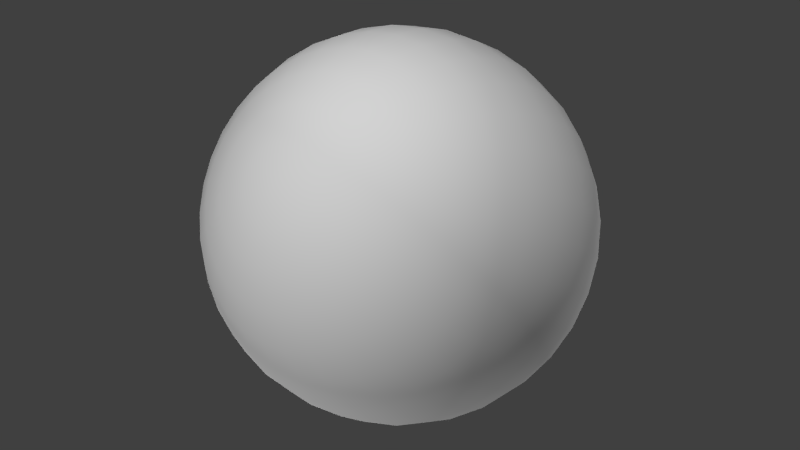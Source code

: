 # Source: ball.blend  (saved by Blender 2.75.0; exported with 4.5.12 LTS)
import bpy
from mathutils import Matrix  # noqa: F401  (used for matrix-valued properties, if any)

bpy.ops.wm.read_factory_settings(use_empty=True)
scene = bpy.context.scene
scene.name = 'Scene'

# ---- collections
col_collection_1 = bpy.data.collections.new('Collection 1'); scene.collection.children.link(col_collection_1)

# ---- materials (node trees are filled in below, after node groups)
mat_ball_texture = bpy.data.materials.new('ball_texture')
mat_ball_texture.alpha_threshold = 0.0
mat_ball_texture.use_transparent_shadow = False
mat_ball_texture.roughness = 0.5
mat_ball_texture.line_color = (0.0, 0.0, 0.0, 1.0)

# ---- material node trees

# ---- world
world_world = bpy.data.worlds.new('World'); scene.world = world_world
world_world.color = (0.05088, 0.05088, 0.05088)
world_world.use_sun_shadow = False
world_world.sun_shadow_jitter_overblur = 0.0
world_world.cycles.sampling_method = 'MANUAL'
world_world.cycles.sample_map_resolution = 256

# ---- lights
light_lamp_003 = bpy.data.lights.new('Lamp.003', 'POINT')
light_lamp_003.transmission_factor = 0.0
light_lamp_003.cutoff_distance = 30.0
light_lamp_003.energy = 100.0
light_lamp_003.shadow_buffer_clip_start = 1.001
light_lamp_003.shadow_soft_size = 0.1
light_lamp_003.shadow_maximum_resolution = 0.006
light_lamp_003.use_absolute_resolution = True
light_lamp_003.cycles.use_multiple_importance_sampling = False
light_lamp_002 = bpy.data.lights.new('Lamp.002', 'POINT')
light_lamp_002.transmission_factor = 0.0
light_lamp_002.cutoff_distance = 30.0
light_lamp_002.energy = 100.0
light_lamp_002.shadow_buffer_clip_start = 1.001
light_lamp_002.shadow_soft_size = 0.1
light_lamp_002.shadow_maximum_resolution = 0.006
light_lamp_002.use_absolute_resolution = True
light_lamp_002.cycles.use_multiple_importance_sampling = False
light_lamp_001 = bpy.data.lights.new('Lamp.001', 'POINT')
light_lamp_001.transmission_factor = 0.0
light_lamp_001.cutoff_distance = 30.0
light_lamp_001.energy = 100.0
light_lamp_001.shadow_buffer_clip_start = 1.001
light_lamp_001.shadow_soft_size = 0.1
light_lamp_001.shadow_maximum_resolution = 0.006
light_lamp_001.use_absolute_resolution = True
light_lamp_001.cycles.use_multiple_importance_sampling = False
light_lamp = bpy.data.lights.new('Lamp', 'POINT')
light_lamp.transmission_factor = 0.0
light_lamp.cutoff_distance = 30.0
light_lamp.energy = 100.0
light_lamp.shadow_buffer_clip_start = 1.001
light_lamp.shadow_soft_size = 0.1
light_lamp.shadow_maximum_resolution = 0.006
light_lamp.use_absolute_resolution = True
light_lamp.cycles.use_multiple_importance_sampling = False

# ---- meshes
me_sphere = bpy.data.meshes.new('Sphere')
me_sphere.from_pydata([(-0.07804, 0.3323, -0.2086), (-0.1531, 0.313, -0.1965), (-0.2222, 0.2817, -0.1768), (-0.2828, 0.2395, -0.1504), (-0.3326, 0.1882, -0.1182), (-0.3696, 0.1296, -0.08139), (-0.3923, 0.06609, -0.04149), (-0.4, 2.558e-08, -1.606e-08), (-0.3923, -0.06609, 0.04149), (-0.3696, -0.1296, 0.08139), (-0.3326, -0.1882, 0.1182), (-0.2828, -0.2395, 0.1504), (-0.2222, -0.2817, 0.1768), (-0.1531, -0.313, 0.1965), (-0.07804, -0.3323, 0.2086), (-0.07654, 0.3242, -0.2215), (-0.1501, 0.2971, -0.2218), (-0.218, 0.2586, -0.2136), (-0.2774, 0.2102, -0.1971), (-0.3262, 0.1537, -0.1731), (-0.3625, 0.0913, -0.1425), (-0.3848, 0.02539, -0.1063), (-0.3923, -0.04149, -0.06609), (-0.3848, -0.1068, -0.02333), (-0.3625, -0.168, 0.02034), (-0.3262, -0.2227, 0.06321), (-0.2774, -0.2689, 0.1037), (-0.218, -0.3047, 0.1401), (-0.1501, -0.3289, 0.1712), (-0.07654, -0.3404, 0.1957), (-0.0721, 0.3164, -0.2339), (-0.1414, 0.2818, -0.2461), (-0.2053, 0.2365, -0.2489), (-0.2613, 0.182, -0.2421), (-0.3073, 0.1205, -0.226), (-0.3414, 0.05444, -0.2012), (-0.3625, -0.01374, -0.1686), (-0.3696, -0.08139, -0.1296), (-0.3625, -0.1459, -0.08565), (-0.3414, -0.2048, -0.03838), (-0.3073, -0.2559, 0.01037), (-0.2613, -0.2971, 0.05873), (-0.2053, -0.3269, 0.1048), (-0.1414, -0.3441, 0.1469), (-0.0721, -0.3481, 0.1833), (-0.06488, 0.3092, -0.2453), (-0.1273, 0.2678, -0.2685), (-0.1848, 0.216, -0.2814), (-0.2352, 0.156, -0.2835), (-0.2765, 0.08996, -0.2747), (-0.3073, 0.02047, -0.2553), (-0.3262, -0.04981, -0.2261), (-0.3326, -0.1182, -0.1882), (-0.3262, -0.182, -0.1431), (-0.3073, -0.2388, -0.09249), (-0.2765, -0.2865, -0.03832), (-0.2352, -0.3231, 0.01731), (-0.1848, -0.3473, 0.07229), (-0.1273, -0.3582, 0.1245), (-0.06488, -0.3553, 0.1719), (-0.05518, 0.3029, -0.2553), (-0.1082, 0.2554, -0.2882), (-0.1571, 0.1981, -0.3099), (-0.2, 0.1332, -0.3198), (-0.2352, 0.06316, -0.3173), (-0.2613, -0.009309, -0.3027), (-0.2774, -0.08142, -0.2764), (-0.2828, -0.1504, -0.2395), (-0.2774, -0.2136, -0.1934), (-0.2613, -0.2686, -0.1399), (-0.2352, -0.3133, -0.08101), (-0.2, -0.3459, -0.01899), (-0.1571, -0.3652, 0.04377), (-0.1082, -0.3705, 0.1048), (-0.05518, -0.3616, 0.1619), (-0.04335, 0.2978, -0.2636), (-0.08504, 0.2453, -0.3043), (-0.1235, 0.1834, -0.3333), (-0.1571, 0.1145, -0.3496), (-0.1848, 0.04116, -0.3524), (-0.2053, -0.03375, -0.3416), (-0.218, -0.1074, -0.3178), (-0.2222, -0.1768, -0.2817), (-0.218, -0.2395, -0.2348), (-0.2053, -0.293, -0.1788), (-0.1848, -0.3353, -0.116), (-0.1571, -0.3646, -0.04878), (-0.1235, -0.3799, 0.02036), (-0.08504, -0.3807, 0.08871), (-0.04335, -0.3668, 0.1537), (-0.02986, 0.2939, -0.2697), (-0.05858, 0.2378, -0.3163), (-0.08504, 0.1725, -0.3507), (-0.1082, 0.1006, -0.3717), (-0.1273, 0.02482, -0.3784), (-0.1414, -0.05191, -0.3705), (-0.1501, -0.1266, -0.3485), (-0.1531, -0.1965, -0.313), (-0.1501, -0.2588, -0.2655), (-0.1414, -0.3112, -0.2078), (-0.1273, -0.3516, -0.1421), (-0.1082, -0.3785, -0.07091), (-0.08504, -0.3908, 0.002967), (-0.05858, -0.3882, 0.07673), (-0.02986, -0.3706, 0.1475), (-0.01522, 0.2916, -0.2734), (-0.02986, 0.2331, -0.3237), (-0.04335, 0.1658, -0.3614), (-0.05518, 0.09204, -0.3853), (-0.06488, 0.01476, -0.3944), (-0.0721, -0.06309, -0.3884), (-0.07654, -0.1385, -0.3674), (-0.07804, -0.2086, -0.3323), (-0.07654, -0.2707, -0.2844), (-0.0721, -0.3224, -0.2256), (-0.06488, -0.3617, -0.1581), (-0.05518, -0.3871, -0.08454), (-0.04335, -0.3976, -0.007743), (-0.02986, -0.3928, 0.06935), (-0.01522, -0.373, 0.1438), (1.378e-07, 0.2908, -0.2747), (1.452e-07, 0.2316, -0.3261), (1.452e-07, 0.1635, -0.3651), (1.601e-07, 0.08915, -0.3899), (1.661e-07, 0.01136, -0.3998), (1.482e-07, -0.06686, -0.3944), (1.899e-07, -0.1425, -0.3737), (1.363e-07, -0.2127, -0.3388), (1.899e-07, -0.2747, -0.2908), (1.363e-07, -0.3261, -0.2316), (1.661e-07, -0.3651, -0.1635), (1.601e-07, -0.3899, -0.08915), (1.572e-07, -0.3998, -0.01136), (1.423e-07, -0.3944, 0.06686), (1.259e-07, -0.3737, 0.1425), (0.01522, 0.2916, -0.2734), (0.02986, 0.2331, -0.3237), (0.04335, 0.1658, -0.3614), (0.05518, 0.09204, -0.3853), (0.06488, 0.01476, -0.3944), (0.0721, -0.06309, -0.3884), (0.07654, -0.1385, -0.3674), (0.07804, -0.2086, -0.3323), (0.07654, -0.2707, -0.2844), (0.0721, -0.3224, -0.2256), (0.06488, -0.3617, -0.1581), (0.05518, -0.3871, -0.08454), (0.04335, -0.3976, -0.007743), (0.02986, -0.3928, 0.06935), (0.01522, -0.373, 0.1438), (0.02986, 0.2939, -0.2697), (0.05858, 0.2378, -0.3163), (0.08504, 0.1725, -0.3507), (0.1082, 0.1006, -0.3717), (0.1273, 0.02482, -0.3784), (0.1414, -0.05191, -0.3705), (0.1501, -0.1266, -0.3485), (0.1531, -0.1965, -0.313), (0.1501, -0.2588, -0.2655), (0.1414, -0.3112, -0.2078), (0.1273, -0.3516, -0.1421), (0.1082, -0.3785, -0.07091), (0.08504, -0.3908, 0.002967), (0.05858, -0.3882, 0.07673), (0.02986, -0.3706, 0.1475), (0.04335, 0.2978, -0.2636), (0.08504, 0.2453, -0.3043), (0.1235, 0.1834, -0.3333), (0.1571, 0.1145, -0.3496), (0.1848, 0.04116, -0.3524), (0.2053, -0.03375, -0.3416), (0.218, -0.1074, -0.3178), (0.2222, -0.1768, -0.2817), (0.218, -0.2395, -0.2348), (0.2053, -0.293, -0.1788), (0.1848, -0.3353, -0.116), (0.1571, -0.3646, -0.04878), (0.1235, -0.3799, 0.02036), (0.08504, -0.3807, 0.08871), (0.04335, -0.3668, 0.1537), (0.05518, 0.3029, -0.2553), (0.1082, 0.2554, -0.2882), (0.1571, 0.1981, -0.3099), (0.2, 0.1332, -0.3198), (0.2352, 0.06316, -0.3173), (0.2613, -0.009309, -0.3027), (0.2774, -0.08142, -0.2764), (0.2828, -0.1504, -0.2395), (0.2774, -0.2136, -0.1934), (0.2613, -0.2686, -0.1399), (0.2352, -0.3133, -0.08101), (0.2, -0.3459, -0.01899), (0.1571, -0.3652, 0.04377), (0.1082, -0.3705, 0.1048), (0.05518, -0.3616, 0.1619), (0.06488, 0.3092, -0.2453), (0.1273, 0.2678, -0.2685), (0.1848, 0.216, -0.2814), (0.2352, 0.156, -0.2835), (0.2765, 0.08996, -0.2747), (0.3073, 0.02047, -0.2553), (0.3262, -0.04981, -0.2261), (0.3326, -0.1182, -0.1882), (0.3262, -0.182, -0.1431), (0.3073, -0.2388, -0.09249), (0.2765, -0.2865, -0.03832), (0.2352, -0.3231, 0.01731), (0.1848, -0.3473, 0.07229), (0.1273, -0.3582, 0.1245), (0.06488, -0.3553, 0.1719), (0.0721, 0.3164, -0.2339), (0.1414, 0.2818, -0.2461), (0.2053, 0.2365, -0.2489), (0.2613, 0.182, -0.2421), (0.3073, 0.1205, -0.226), (0.3414, 0.05444, -0.2012), (0.3625, -0.01374, -0.1686), (0.3696, -0.08139, -0.1296), (0.3625, -0.1459, -0.08565), (0.3414, -0.2048, -0.03838), (0.3073, -0.2559, 0.01037), (0.2613, -0.2971, 0.05873), (0.2053, -0.3269, 0.1048), (0.1414, -0.3441, 0.1469), (0.0721, -0.3481, 0.1833), (0.07654, 0.3242, -0.2215), (0.1501, 0.2971, -0.2218), (0.218, 0.2586, -0.2136), (0.2774, 0.2102, -0.1971), (0.3262, 0.1537, -0.1731), (0.3625, 0.0913, -0.1425), (0.3848, 0.02539, -0.1063), (0.3923, -0.04149, -0.06609), (0.3848, -0.1068, -0.02333), (0.3625, -0.168, 0.02034), (0.3262, -0.2227, 0.06321), (0.2774, -0.2689, 0.1037), (0.218, -0.3047, 0.1401), (0.1501, -0.3289, 0.1712), (0.07654, -0.3404, 0.1957), (0.07804, 0.3323, -0.2086), (0.1531, 0.313, -0.1965), (0.2222, 0.2817, -0.1768), (0.2828, 0.2395, -0.1504), (0.3326, 0.1882, -0.1182), (0.3696, 0.1296, -0.08139), (0.3923, 0.06609, -0.04149), (0.4, 6.257e-08, 9.981e-09), (0.3923, -0.06609, 0.04149), (0.3696, -0.1296, 0.08139), (0.3326, -0.1882, 0.1182), (0.2828, -0.2395, 0.1504), (0.2222, -0.2817, 0.1768), (0.1531, -0.313, 0.1965), (0.07804, -0.3323, 0.2086), (1.303e-07, -0.3388, 0.2127), (0.07654, 0.3404, -0.1957), (0.1501, 0.3289, -0.1712), (0.218, 0.3047, -0.1401), (0.2774, 0.2689, -0.1037), (0.3262, 0.2227, -0.06321), (0.3625, 0.168, -0.02034), (0.3848, 0.1068, 0.02333), (0.3923, 0.04149, 0.06609), (0.3848, -0.02539, 0.1063), (0.3625, -0.0913, 0.1425), (0.3262, -0.1537, 0.1731), (0.2774, -0.2102, 0.1971), (0.218, -0.2586, 0.2136), (0.1501, -0.2971, 0.2218), (0.07654, -0.3242, 0.2215), (0.0721, 0.3481, -0.1833), (0.1414, 0.3441, -0.1469), (0.2053, 0.3269, -0.1048), (0.2613, 0.2971, -0.05873), (0.3073, 0.2559, -0.01037), (0.3414, 0.2048, 0.03838), (0.3625, 0.1459, 0.08565), (0.3696, 0.08139, 0.1296), (0.3625, 0.01374, 0.1686), (0.3414, -0.05444, 0.2012), (0.3073, -0.1205, 0.226), (0.2613, -0.182, 0.2421), (0.2053, -0.2365, 0.2489), (0.1414, -0.2818, 0.2461), (0.0721, -0.3164, 0.2339), (0.06488, 0.3553, -0.1719), (0.1273, 0.3582, -0.1245), (0.1848, 0.3473, -0.07229), (0.2352, 0.3231, -0.01731), (0.2765, 0.2865, 0.03832), (0.3073, 0.2388, 0.09249), (0.3262, 0.182, 0.1431), (0.3326, 0.1182, 0.1882), (0.3262, 0.04981, 0.2261), (0.3073, -0.02047, 0.2553), (0.2765, -0.08996, 0.2747), (0.2352, -0.156, 0.2835), (0.1848, -0.216, 0.2814), (0.1273, -0.2678, 0.2685), (0.06488, -0.3092, 0.2453), (0.05518, 0.3616, -0.1619), (0.1082, 0.3705, -0.1048), (0.1571, 0.3652, -0.04377), (0.2, 0.3459, 0.01899), (0.2352, 0.3133, 0.08101), (0.2613, 0.2686, 0.1399), (0.2774, 0.2136, 0.1934), (0.2828, 0.1504, 0.2395), (0.2774, 0.08142, 0.2764), (0.2613, 0.009309, 0.3027), (0.2352, -0.06316, 0.3173), (0.2, -0.1332, 0.3198), (0.1571, -0.1981, 0.3099), (0.1082, -0.2554, 0.2882), (0.05518, -0.3029, 0.2553), (0.04335, 0.3668, -0.1537), (0.08504, 0.3807, -0.08871), (0.1235, 0.3799, -0.02036), (0.1571, 0.3646, 0.04878), (0.1848, 0.3353, 0.116), (0.2053, 0.293, 0.1788), (0.218, 0.2395, 0.2348), (0.2222, 0.1768, 0.2817), (0.218, 0.1074, 0.3178), (0.2053, 0.03375, 0.3416), (0.1848, -0.04116, 0.3524), (0.1571, -0.1145, 0.3496), (0.1235, -0.1834, 0.3333), (0.08504, -0.2453, 0.3043), (0.04335, -0.2978, 0.2636), (0.02986, 0.3706, -0.1475), (0.05858, 0.3882, -0.07673), (0.08504, 0.3908, -0.002967), (0.1082, 0.3785, 0.07091), (0.1273, 0.3516, 0.1421), (0.1414, 0.3112, 0.2078), (0.1501, 0.2588, 0.2655), (0.1531, 0.1965, 0.313), (0.1501, 0.1266, 0.3485), (0.1414, 0.05191, 0.3705), (0.1273, -0.02482, 0.3784), (0.1082, -0.1006, 0.3717), (0.08504, -0.1725, 0.3507), (0.05858, -0.2378, 0.3163), (0.02986, -0.2939, 0.2697), (0.01522, 0.373, -0.1438), (0.02986, 0.3928, -0.06935), (0.04335, 0.3976, 0.007743), (0.05518, 0.3871, 0.08454), (0.06488, 0.3617, 0.1581), (0.0721, 0.3224, 0.2256), (0.07654, 0.2707, 0.2844), (0.07804, 0.2086, 0.3323), (0.07654, 0.1385, 0.3674), (0.0721, 0.06309, 0.3884), (0.06488, -0.01476, 0.3944), (0.05518, -0.09204, 0.3853), (0.04335, -0.1658, 0.3614), (0.02986, -0.2331, 0.3237), (0.01522, -0.2916, 0.2734), (1.11e-07, 0.3737, -0.1425), (1.005e-07, 0.3944, -0.06686), (9.159e-08, 0.3998, 0.01136), (8.861e-08, 0.3899, 0.08915), (8.861e-08, 0.3651, 0.1635), (5.881e-08, 0.3261, 0.2316), (4.093e-08, 0.2747, 0.2908), (6.477e-08, 0.2127, 0.3388), (4.093e-08, 0.1425, 0.3737), (7.073e-08, 0.06686, 0.3944), (8.861e-08, -0.01136, 0.3998), (8.861e-08, -0.08915, 0.3899), (8.563e-08, -0.1635, 0.3651), (1.244e-07, -0.2316, 0.3261), (1.259e-07, -0.2908, 0.2747), (-0.01522, 0.373, -0.1438), (-0.02986, 0.3928, -0.06935), (-0.04335, 0.3976, 0.007743), (-0.05518, 0.3871, 0.08454), (-0.06488, 0.3617, 0.1581), (-0.0721, 0.3224, 0.2256), (-0.07654, 0.2707, 0.2844), (-0.07804, 0.2086, 0.3323), (-0.07654, 0.1385, 0.3674), (-0.0721, 0.06309, 0.3884), (-0.06488, -0.01476, 0.3944), (-0.05518, -0.09204, 0.3853), (-0.04335, -0.1658, 0.3614), (-0.02986, -0.2331, 0.3237), (-0.01522, -0.2916, 0.2734), (-0.02986, 0.3706, -0.1475), (-0.05858, 0.3882, -0.07673), (-0.08504, 0.3908, -0.002967), (-0.1082, 0.3785, 0.07091), (-0.1273, 0.3516, 0.1421), (-0.1414, 0.3112, 0.2078), (-0.1501, 0.2588, 0.2655), (-0.1531, 0.1965, 0.313), (-0.1501, 0.1266, 0.3485), (-0.1414, 0.05191, 0.3705), (-0.1273, -0.02482, 0.3784), (-0.1082, -0.1006, 0.3717), (-0.08504, -0.1725, 0.3507), (-0.05858, -0.2378, 0.3163), (-0.02986, -0.2939, 0.2697), (-0.04335, 0.3668, -0.1537), (-0.08504, 0.3807, -0.08871), (-0.1235, 0.3799, -0.02036), (-0.1571, 0.3646, 0.04878), (-0.1848, 0.3353, 0.116), (-0.2053, 0.293, 0.1788), (-0.218, 0.2395, 0.2348), (-0.2222, 0.1768, 0.2817), (-0.218, 0.1074, 0.3178), (-0.2053, 0.03375, 0.3416), (-0.1848, -0.04116, 0.3524), (-0.1571, -0.1145, 0.3496), (-0.1235, -0.1834, 0.3333), (-0.08504, -0.2453, 0.3043), (-0.04335, -0.2978, 0.2636), (3.817e-08, 0.3388, -0.2127), (-0.05518, 0.3616, -0.1619), (-0.1082, 0.3705, -0.1048), (-0.1571, 0.3652, -0.04377), (-0.2, 0.3459, 0.01899), (-0.2352, 0.3133, 0.08101), (-0.2613, 0.2686, 0.1399), (-0.2774, 0.2136, 0.1934), (-0.2828, 0.1504, 0.2395), (-0.2774, 0.08142, 0.2764), (-0.2613, 0.009309, 0.3027), (-0.2352, -0.06316, 0.3173), (-0.2, -0.1332, 0.3198), (-0.1571, -0.1981, 0.3099), (-0.1082, -0.2554, 0.2882), (-0.05518, -0.3029, 0.2553), (-0.06488, 0.3553, -0.1719), (-0.1273, 0.3582, -0.1245), (-0.1848, 0.3473, -0.07229), (-0.2352, 0.3231, -0.01731), (-0.2765, 0.2865, 0.03832), (-0.3073, 0.2388, 0.09249), (-0.3262, 0.182, 0.1431), (-0.3326, 0.1182, 0.1882), (-0.3262, 0.04981, 0.2261), (-0.3073, -0.02047, 0.2553), (-0.2765, -0.08996, 0.2747), (-0.2352, -0.156, 0.2835), (-0.1848, -0.216, 0.2814), (-0.1273, -0.2678, 0.2685), (-0.06488, -0.3092, 0.2453), (-0.0721, 0.3481, -0.1833), (-0.1414, 0.3441, -0.1469), (-0.2053, 0.3269, -0.1048), (-0.2613, 0.2971, -0.05873), (-0.3073, 0.2559, -0.01037), (-0.3414, 0.2048, 0.03838), (-0.3625, 0.1459, 0.08565), (-0.3696, 0.08139, 0.1296), (-0.3625, 0.01374, 0.1686), (-0.3414, -0.05444, 0.2012), (-0.3073, -0.1205, 0.226), (-0.2613, -0.182, 0.2421), (-0.2053, -0.2365, 0.2489), (-0.1414, -0.2818, 0.2461), (-0.0721, -0.3164, 0.2339), (-0.07654, 0.3404, -0.1957), (-0.1501, 0.3289, -0.1712), (-0.218, 0.3047, -0.1401), (-0.2774, 0.2689, -0.1037), (-0.3262, 0.2227, -0.06321), (-0.3625, 0.168, -0.02034), (-0.3848, 0.1068, 0.02333), (-0.3923, 0.04149, 0.06609), (-0.3848, -0.02539, 0.1063), (-0.3625, -0.0913, 0.1425), (-0.3262, -0.1537, 0.1731), (-0.2774, -0.2102, 0.1971), (-0.218, -0.2586, 0.2136), (-0.1501, -0.2971, 0.2218), (-0.07654, -0.3242, 0.2215)], [], [(9, 8, 23, 24), (3, 2, 17, 18), (10, 9, 24, 25), (4, 3, 18, 19), (11, 10, 25, 26), (5, 4, 19, 20), (12, 11, 26, 27), (6, 5, 20, 21), (13, 12, 27, 28), (7, 6, 21, 22), (1, 0, 15, 16), (14, 13, 28, 29), (8, 7, 22, 23), (2, 1, 16, 17), (26, 25, 40, 41), (20, 19, 34, 35), (27, 26, 41, 42), (21, 20, 35, 36), (28, 27, 42, 43), (22, 21, 36, 37), (16, 15, 30, 31), (29, 28, 43, 44), (23, 22, 37, 38), (17, 16, 31, 32), (24, 23, 38, 39), (18, 17, 32, 33), (25, 24, 39, 40), (19, 18, 33, 34), (39, 38, 53, 54), (33, 32, 47, 48), (40, 39, 54, 55), (34, 33, 48, 49), (41, 40, 55, 56), (35, 34, 49, 50), (42, 41, 56, 57), (36, 35, 50, 51), (43, 42, 57, 58), (37, 36, 51, 52), (31, 30, 45, 46), (44, 43, 58, 59), (38, 37, 52, 53), (32, 31, 46, 47), (58, 57, 72, 73), (52, 51, 66, 67), (46, 45, 60, 61), (59, 58, 73, 74), (53, 52, 67, 68), (47, 46, 61, 62), (54, 53, 68, 69), (48, 47, 62, 63), (55, 54, 69, 70), (49, 48, 63, 64), (56, 55, 70, 71), (50, 49, 64, 65), (57, 56, 71, 72), (51, 50, 65, 66), (71, 70, 85, 86), (65, 64, 79, 80), (72, 71, 86, 87), (66, 65, 80, 81), (73, 72, 87, 88), (67, 66, 81, 82), (61, 60, 75, 76), (74, 73, 88, 89), (68, 67, 82, 83), (62, 61, 76, 77), (69, 68, 83, 84), (63, 62, 77, 78), (70, 69, 84, 85), (64, 63, 78, 79), (84, 83, 98, 99), (78, 77, 92, 93), (85, 84, 99, 100), (79, 78, 93, 94), (86, 85, 100, 101), (80, 79, 94, 95), (87, 86, 101, 102), (81, 80, 95, 96), (88, 87, 102, 103), (82, 81, 96, 97), (76, 75, 90, 91), (89, 88, 103, 104), (83, 82, 97, 98), (77, 76, 91, 92), (103, 102, 117, 118), (97, 96, 111, 112), (91, 90, 105, 106), (104, 103, 118, 119), (98, 97, 112, 113), (92, 91, 106, 107), (99, 98, 113, 114), (93, 92, 107, 108), (100, 99, 114, 115), (94, 93, 108, 109), (101, 100, 115, 116), (95, 94, 109, 110), (102, 101, 116, 117), (96, 95, 110, 111), (109, 108, 123, 124), (116, 115, 130, 131), (110, 109, 124, 125), (117, 116, 131, 132), (111, 110, 125, 126), (118, 117, 132, 133), (112, 111, 126, 127), (106, 105, 120, 121), (119, 118, 133, 134), (113, 112, 127, 128), (107, 106, 121, 122), (114, 113, 128, 129), (108, 107, 122, 123), (115, 114, 129, 130), (128, 127, 142, 143), (122, 121, 136, 137), (129, 128, 143, 144), (123, 122, 137, 138), (130, 129, 144, 145), (124, 123, 138, 139), (131, 130, 145, 146), (125, 124, 139, 140), (132, 131, 146, 147), (126, 125, 140, 141), (133, 132, 147, 148), (127, 126, 141, 142), (121, 120, 135, 136), (134, 133, 148, 149), (147, 146, 161, 162), (141, 140, 155, 156), (148, 147, 162, 163), (142, 141, 156, 157), (136, 135, 150, 151), (149, 148, 163, 164), (143, 142, 157, 158), (137, 136, 151, 152), (144, 143, 158, 159), (138, 137, 152, 153), (145, 144, 159, 160), (139, 138, 153, 154), (146, 145, 160, 161), (140, 139, 154, 155), (160, 159, 174, 175), (154, 153, 168, 169), (161, 160, 175, 176), (155, 154, 169, 170), (162, 161, 176, 177), (156, 155, 170, 171), (163, 162, 177, 178), (157, 156, 171, 172), (151, 150, 165, 166), (164, 163, 178, 179), (158, 157, 172, 173), (152, 151, 166, 167), (159, 158, 173, 174), (153, 152, 167, 168), (179, 178, 193, 194), (173, 172, 187, 188), (167, 166, 181, 182), (174, 173, 188, 189), (168, 167, 182, 183), (175, 174, 189, 190), (169, 168, 183, 184), (176, 175, 190, 191), (170, 169, 184, 185), (177, 176, 191, 192), (171, 170, 185, 186), (178, 177, 192, 193), (172, 171, 186, 187), (166, 165, 180, 181), (192, 191, 206, 207), (186, 185, 200, 201), (193, 192, 207, 208), (187, 186, 201, 202), (181, 180, 195, 196), (194, 193, 208, 209), (188, 187, 202, 203), (182, 181, 196, 197), (189, 188, 203, 204), (183, 182, 197, 198), (190, 189, 204, 205), (184, 183, 198, 199), (191, 190, 205, 206), (185, 184, 199, 200), (205, 204, 219, 220), (199, 198, 213, 214), (206, 205, 220, 221), (200, 199, 214, 215), (207, 206, 221, 222), (201, 200, 215, 216), (208, 207, 222, 223), (202, 201, 216, 217), (196, 195, 210, 211), (209, 208, 223, 224), (203, 202, 217, 218), (197, 196, 211, 212), (204, 203, 218, 219), (198, 197, 212, 213), (224, 223, 238, 239), (218, 217, 232, 233), (212, 211, 226, 227), (219, 218, 233, 234), (213, 212, 227, 228), (220, 219, 234, 235), (214, 213, 228, 229), (221, 220, 235, 236), (215, 214, 229, 230), (222, 221, 236, 237), (216, 215, 230, 231), (223, 222, 237, 238), (217, 216, 231, 232), (211, 210, 225, 226), (237, 236, 251, 252), (231, 230, 245, 246), (238, 237, 252, 253), (232, 231, 246, 247), (226, 225, 240, 241), (239, 238, 253, 254), (233, 232, 247, 248), (227, 226, 241, 242), (234, 233, 248, 249), (228, 227, 242, 243), (235, 234, 249, 250), (229, 228, 243, 244), (236, 235, 250, 251), (230, 229, 244, 245), (243, 242, 258, 259), (250, 249, 265, 266), (244, 243, 259, 260), (251, 250, 266, 267), (245, 244, 260, 261), (252, 251, 267, 268), (246, 245, 261, 262), (253, 252, 268, 269), (247, 246, 262, 263), (241, 240, 256, 257), (254, 253, 269, 270), (248, 247, 263, 264), (242, 241, 257, 258), (249, 248, 264, 265), (263, 262, 277, 278), (257, 256, 271, 272), (270, 269, 284, 285), (264, 263, 278, 279), (258, 257, 272, 273), (265, 264, 279, 280), (259, 258, 273, 274), (266, 265, 280, 281), (260, 259, 274, 275), (267, 266, 281, 282), (261, 260, 275, 276), (268, 267, 282, 283), (262, 261, 276, 277), (269, 268, 283, 284), (282, 281, 296, 297), (276, 275, 290, 291), (283, 282, 297, 298), (277, 276, 291, 292), (284, 283, 298, 299), (278, 277, 292, 293), (272, 271, 286, 287), (285, 284, 299, 300), (279, 278, 293, 294), (273, 272, 287, 288), (280, 279, 294, 295), (274, 273, 288, 289), (281, 280, 295, 296), (275, 274, 289, 290), (295, 294, 309, 310), (289, 288, 303, 304), (296, 295, 310, 311), (290, 289, 304, 305), (297, 296, 311, 312), (291, 290, 305, 306), (298, 297, 312, 313), (292, 291, 306, 307), (299, 298, 313, 314), (293, 292, 307, 308), (287, 286, 301, 302), (300, 299, 314, 315), (294, 293, 308, 309), (288, 287, 302, 303), (314, 313, 328, 329), (308, 307, 322, 323), (302, 301, 316, 317), (315, 314, 329, 330), (309, 308, 323, 324), (303, 302, 317, 318), (310, 309, 324, 325), (304, 303, 318, 319), (311, 310, 325, 326), (305, 304, 319, 320), (312, 311, 326, 327), (306, 305, 320, 321), (313, 312, 327, 328), (307, 306, 321, 322), (327, 326, 341, 342), (321, 320, 335, 336), (328, 327, 342, 343), (322, 321, 336, 337), (329, 328, 343, 344), (323, 322, 337, 338), (317, 316, 331, 332), (330, 329, 344, 345), (324, 323, 338, 339), (318, 317, 332, 333), (325, 324, 339, 340), (319, 318, 333, 334), (326, 325, 340, 341), (320, 319, 334, 335), (340, 339, 354, 355), (334, 333, 348, 349), (341, 340, 355, 356), (335, 334, 349, 350), (342, 341, 356, 357), (336, 335, 350, 351), (343, 342, 357, 358), (337, 336, 351, 352), (344, 343, 358, 359), (338, 337, 352, 353), (332, 331, 346, 347), (345, 344, 359, 360), (339, 338, 353, 354), (333, 332, 347, 348), (359, 358, 373, 374), (353, 352, 367, 368), (347, 346, 361, 362), (360, 359, 374, 375), (354, 353, 368, 369), (348, 347, 362, 363), (355, 354, 369, 370), (349, 348, 363, 364), (356, 355, 370, 371), (350, 349, 364, 365), (357, 356, 371, 372), (351, 350, 365, 366), (358, 357, 372, 373), (352, 351, 366, 367), (372, 371, 386, 387), (366, 365, 380, 381), (373, 372, 387, 388), (367, 366, 381, 382), (374, 373, 388, 389), (368, 367, 382, 383), (362, 361, 376, 377), (375, 374, 389, 390), (369, 368, 383, 384), (363, 362, 377, 378), (370, 369, 384, 385), (364, 363, 378, 379), (371, 370, 385, 386), (365, 364, 379, 380), (378, 377, 392, 393), (385, 384, 399, 400), (379, 378, 393, 394), (386, 385, 400, 401), (380, 379, 394, 395), (387, 386, 401, 402), (381, 380, 395, 396), (388, 387, 402, 403), (382, 381, 396, 397), (389, 388, 403, 404), (383, 382, 397, 398), (377, 376, 391, 392), (390, 389, 404, 405), (384, 383, 398, 399), (397, 396, 411, 412), (404, 403, 418, 419), (398, 397, 412, 413), (392, 391, 406, 407), (405, 404, 419, 420), (399, 398, 413, 414), (393, 392, 407, 408), (400, 399, 414, 415), (394, 393, 408, 409), (401, 400, 415, 416), (395, 394, 409, 410), (402, 401, 416, 417), (396, 395, 410, 411), (403, 402, 417, 418), (416, 415, 431, 432), (410, 409, 425, 426), (417, 416, 432, 433), (411, 410, 426, 427), (418, 417, 433, 434), (412, 411, 427, 428), (419, 418, 434, 435), (413, 412, 428, 429), (407, 406, 422, 423), (420, 419, 435, 436), (414, 413, 429, 430), (408, 407, 423, 424), (415, 414, 430, 431), (409, 408, 424, 425), (436, 435, 450, 451), (430, 429, 444, 445), (424, 423, 438, 439), (431, 430, 445, 446), (425, 424, 439, 440), (432, 431, 446, 447), (426, 425, 440, 441), (433, 432, 447, 448), (427, 426, 441, 442), (434, 433, 448, 449), (428, 427, 442, 443), (435, 434, 449, 450), (429, 428, 443, 444), (423, 422, 437, 438), (449, 448, 463, 464), (443, 442, 457, 458), (450, 449, 464, 465), (444, 443, 458, 459), (438, 437, 452, 453), (451, 450, 465, 466), (445, 444, 459, 460), (439, 438, 453, 454), (446, 445, 460, 461), (440, 439, 454, 455), (447, 446, 461, 462), (441, 440, 455, 456), (448, 447, 462, 463), (442, 441, 456, 457), (462, 461, 476, 477), (456, 455, 470, 471), (463, 462, 477, 478), (457, 456, 471, 472), (464, 463, 478, 479), (458, 457, 472, 473), (465, 464, 479, 480), (459, 458, 473, 474), (453, 452, 467, 468), (466, 465, 480, 481), (460, 459, 474, 475), (454, 453, 468, 469), (461, 460, 475, 476), (455, 454, 469, 470), (255, 14, 29), (0, 421, 15), (15, 421, 30), (255, 29, 44), (255, 44, 59), (30, 421, 45), (255, 59, 74), (45, 421, 60), (60, 421, 75), (255, 74, 89), (255, 89, 104), (75, 421, 90), (90, 421, 105), (255, 104, 119), (105, 421, 120), (255, 119, 134), (255, 134, 149), (120, 421, 135), (135, 421, 150), (255, 149, 164), (150, 421, 165), (255, 164, 179), (255, 179, 194), (165, 421, 180), (180, 421, 195), (255, 194, 209), (195, 421, 210), (255, 209, 224), (255, 224, 239), (210, 421, 225), (225, 421, 240), (255, 239, 254), (240, 421, 256), (255, 254, 270), (255, 270, 285), (256, 421, 271), (271, 421, 286), (255, 285, 300), (255, 300, 315), (286, 421, 301), (255, 315, 330), (301, 421, 316), (316, 421, 331), (255, 330, 345), (255, 345, 360), (331, 421, 346), (255, 360, 375), (346, 421, 361), (361, 421, 376), (255, 375, 390), (255, 390, 405), (376, 421, 391), (391, 421, 406), (255, 405, 420), (406, 421, 422), (255, 420, 436), (255, 436, 451), (422, 421, 437), (437, 421, 452), (255, 451, 466), (452, 421, 467), (255, 466, 481), (481, 480, 13, 14), (475, 474, 7, 8), (469, 468, 1, 2), (255, 481, 14), (476, 475, 8, 9), (470, 469, 2, 3), (477, 476, 9, 10), (471, 470, 3, 4), (478, 477, 10, 11), (472, 471, 4, 5), (479, 478, 11, 12), (473, 472, 5, 6), (467, 421, 0), (480, 479, 12, 13), (474, 473, 6, 7), (468, 467, 0, 1)])
me_sphere.polygons.foreach_set('use_smooth', [True] * 512)
_uv = me_sphere.uv_layers.new(name='UVMap')
_uv.uv.foreach_set('vector', [0.2482, 0.7127, 0.2183, 0.7135, 0.2204, 0.6524, 0.2469, 0.655, 0.8421, 0.598, 0.8226, 0.5611, 0.8296, 0.5318, 0.8508, 0.5599, 0.2773, 0.7023, 0.2482, 0.7127, 0.2469, 0.655, 0.2733, 0.6512, 0.8631, 0.6322, 0.8421, 0.598, 0.8508, 0.5599, 0.8726, 0.5861, 0.3045, 0.6835, 0.2773, 0.7023, 0.2733, 0.6512, 0.2991, 0.6412, 0.8861, 0.6625, 0.8631, 0.6322, 0.8726, 0.5861, 0.8955, 0.6094, 0.3294, 0.6577, 0.3045, 0.6835, 0.2991, 0.6412, 0.3239, 0.6256, 0.1613, 0.6872, 0.1361, 0.6625, 0.1455, 0.6094, 0.1694, 0.6289, 0.3519, 0.6267, 0.3294, 0.6577, 0.3239, 0.6256, 0.3477, 0.6053, 0.1889, 0.7047, 0.1613, 0.6872, 0.1694, 0.6289, 0.1945, 0.6435, 0.8039, 0.5227, 0.7856, 0.4838, 0.7881, 0.4736, 0.8088, 0.5027, 0.3726, 0.5919, 0.3519, 0.6267, 0.3477, 0.6053, 0.3703, 0.5814, 0.2183, 0.7135, 0.1889, 0.7047, 0.1945, 0.6435, 0.2204, 0.6524, 0.8226, 0.5611, 0.8039, 0.5227, 0.8088, 0.5027, 0.8296, 0.5318, 0.2991, 0.6412, 0.2733, 0.6512, 0.2721, 0.5993, 0.2967, 0.5974, 0.8955, 0.6094, 0.8726, 0.5861, 0.8794, 0.5373, 0.9022, 0.5544, 0.3239, 0.6256, 0.2991, 0.6412, 0.2967, 0.5974, 0.3211, 0.5916, 0.1694, 0.6289, 0.1455, 0.6094, 0.1522, 0.5544, 0.1754, 0.5695, 0.3477, 0.6053, 0.3239, 0.6256, 0.3211, 0.5916, 0.3452, 0.5823, 0.1945, 0.6435, 0.1694, 0.6289, 0.1754, 0.5695, 0.199, 0.582, 0.8088, 0.5027, 0.7881, 0.4736, 0.7898, 0.4623, 0.8123, 0.4807, 0.3703, 0.5814, 0.3477, 0.6053, 0.3452, 0.5823, 0.3688, 0.5698, 0.2204, 0.6524, 0.1945, 0.6435, 0.199, 0.582, 0.2231, 0.5915, 0.8296, 0.5318, 0.8088, 0.5027, 0.8123, 0.4807, 0.8346, 0.4998, 0.2469, 0.655, 0.2204, 0.6524, 0.2231, 0.5915, 0.2475, 0.5973, 0.8508, 0.5599, 0.8296, 0.5318, 0.8346, 0.4998, 0.8569, 0.5189, 0.2733, 0.6512, 0.2469, 0.655, 0.2475, 0.5973, 0.2721, 0.5993, 0.8726, 0.5861, 0.8508, 0.5599, 0.8569, 0.5189, 0.8794, 0.5373, 0.2475, 0.5973, 0.2231, 0.5915, 0.2264, 0.5308, 0.2497, 0.5399, 0.8569, 0.5189, 0.8346, 0.4998, 0.8376, 0.466, 0.8608, 0.4759, 0.2721, 0.5993, 0.2475, 0.5973, 0.2497, 0.5399, 0.2732, 0.5475, 0.8794, 0.5373, 0.8569, 0.5189, 0.8608, 0.4759, 0.884, 0.4868, 0.2967, 0.5974, 0.2721, 0.5993, 0.2732, 0.5475, 0.2968, 0.5532, 0.1522, 0.5544, 0.1294, 0.5373, 0.134, 0.4868, 0.157, 0.4981, 0.3211, 0.5916, 0.2967, 0.5974, 0.2968, 0.5532, 0.3206, 0.557, 0.1754, 0.5695, 0.1522, 0.5544, 0.157, 0.4981, 0.1801, 0.5095, 0.3452, 0.5823, 0.3211, 0.5916, 0.3206, 0.557, 0.3444, 0.5585, 0.199, 0.582, 0.1754, 0.5695, 0.1801, 0.5095, 0.2032, 0.5205, 0.8123, 0.4807, 0.7898, 0.4623, 0.7907, 0.4504, 0.8142, 0.4574, 0.3688, 0.5698, 0.3452, 0.5823, 0.3444, 0.5585, 0.3682, 0.5577, 0.2231, 0.5915, 0.199, 0.582, 0.2032, 0.5205, 0.2264, 0.5308, 0.8346, 0.4998, 0.8123, 0.4807, 0.8142, 0.4574, 0.8376, 0.466, 0.3444, 0.5585, 0.3206, 0.557, 0.3222, 0.5225, 0.3453, 0.5347, 0.2032, 0.5205, 0.1801, 0.5095, 0.1838, 0.449, 0.2072, 0.4589, 0.8142, 0.4574, 0.7907, 0.4504, 0.7907, 0.4382, 0.8145, 0.4335, 0.3682, 0.5577, 0.3444, 0.5585, 0.3453, 0.5347, 0.3685, 0.5456, 0.2264, 0.5308, 0.2032, 0.5205, 0.2072, 0.4589, 0.2304, 0.4704, 0.8376, 0.466, 0.8142, 0.4574, 0.8145, 0.4335, 0.8385, 0.4314, 0.2497, 0.5399, 0.2264, 0.5308, 0.2304, 0.4704, 0.2534, 0.483, 0.8608, 0.4759, 0.8376, 0.466, 0.8385, 0.4314, 0.8625, 0.432, 0.2732, 0.5475, 0.2497, 0.5399, 0.2534, 0.483, 0.2763, 0.4962, 0.884, 0.4868, 0.8608, 0.4759, 0.8625, 0.432, 0.8864, 0.4352, 0.2968, 0.5532, 0.2732, 0.5475, 0.2763, 0.4962, 0.2992, 0.5095, 0.157, 0.4981, 0.134, 0.4868, 0.1364, 0.4352, 0.1602, 0.441, 0.3206, 0.557, 0.2968, 0.5532, 0.2992, 0.5095, 0.3222, 0.5225, 0.1801, 0.5095, 0.157, 0.4981, 0.1602, 0.441, 0.1838, 0.449, 0.2992, 0.5095, 0.2763, 0.4962, 0.2816, 0.4462, 0.3039, 0.4672, 0.1602, 0.441, 0.1364, 0.4352, 0.1368, 0.3833, 0.1619, 0.3834, 0.3222, 0.5225, 0.2992, 0.5095, 0.3039, 0.4672, 0.3258, 0.4893, 0.1838, 0.449, 0.1602, 0.441, 0.1619, 0.3834, 0.1869, 0.3882, 0.3453, 0.5347, 0.3222, 0.5225, 0.3258, 0.4893, 0.3477, 0.5117, 0.2072, 0.4589, 0.1838, 0.449, 0.1869, 0.3882, 0.2114, 0.3974, 0.8145, 0.4335, 0.7907, 0.4382, 0.7898, 0.4262, 0.8132, 0.4099, 0.3685, 0.5456, 0.3453, 0.5347, 0.3477, 0.5117, 0.3697, 0.5338, 0.2304, 0.4704, 0.2072, 0.4589, 0.2114, 0.3974, 0.2354, 0.4105, 0.8385, 0.4314, 0.8145, 0.4335, 0.8132, 0.4099, 0.8372, 0.3969, 0.2534, 0.483, 0.2304, 0.4704, 0.2354, 0.4105, 0.2588, 0.427, 0.8625, 0.432, 0.8385, 0.4314, 0.8372, 0.3969, 0.8618, 0.3879, 0.2763, 0.4962, 0.2534, 0.483, 0.2588, 0.427, 0.2816, 0.4462, 0.8864, 0.4352, 0.8625, 0.432, 0.8618, 0.3879, 0.8868, 0.3833, 0.2588, 0.427, 0.2354, 0.4105, 0.242, 0.3515, 0.2663, 0.3726, 0.8618, 0.3879, 0.8372, 0.3969, 0.8335, 0.3634, 0.8585, 0.3445, 0.2816, 0.4462, 0.2588, 0.427, 0.2663, 0.3726, 0.2892, 0.3981, 0.8868, 0.3833, 0.8618, 0.3879, 0.8585, 0.3445, 0.8848, 0.3316, 0.3039, 0.4672, 0.2816, 0.4462, 0.2892, 0.3981, 0.3108, 0.427, 0.1619, 0.3834, 0.1368, 0.3833, 0.1348, 0.3316, 0.1619, 0.3257, 0.3258, 0.4893, 0.3039, 0.4672, 0.3108, 0.427, 0.3315, 0.458, 0.1869, 0.3882, 0.1619, 0.3834, 0.1619, 0.3257, 0.1894, 0.3272, 0.3477, 0.5117, 0.3258, 0.4893, 0.3315, 0.458, 0.3517, 0.4903, 0.2114, 0.3974, 0.1869, 0.3882, 0.1894, 0.3272, 0.2163, 0.336, 0.8132, 0.4099, 0.7898, 0.4262, 0.788, 0.415, 0.8101, 0.3873, 0.3697, 0.5338, 0.3477, 0.5117, 0.3517, 0.4903, 0.3717, 0.5228, 0.2354, 0.4105, 0.2114, 0.3974, 0.2163, 0.336, 0.242, 0.3515, 0.8372, 0.3969, 0.8132, 0.4099, 0.8101, 0.3873, 0.8335, 0.3634, 0.3517, 0.4903, 0.3315, 0.458, 0.3392, 0.4298, 0.357, 0.4711, 0.2163, 0.336, 0.1894, 0.3272, 0.1914, 0.266, 0.2223, 0.2749, 0.8101, 0.3873, 0.788, 0.415, 0.7854, 0.4048, 0.8052, 0.3667, 0.3717, 0.5228, 0.3517, 0.4903, 0.357, 0.4711, 0.3744, 0.5131, 0.242, 0.3515, 0.2163, 0.336, 0.2223, 0.2749, 0.251, 0.2936, 0.8335, 0.3634, 0.8101, 0.3873, 0.8052, 0.3667, 0.8272, 0.3321, 0.2663, 0.3726, 0.242, 0.3515, 0.251, 0.2936, 0.2768, 0.3204, 0.8585, 0.3445, 0.8335, 0.3634, 0.8272, 0.3321, 0.8519, 0.3029, 0.2892, 0.3981, 0.2663, 0.3726, 0.2768, 0.3204, 0.2998, 0.3532, 0.8848, 0.3316, 0.8585, 0.3445, 0.8519, 0.3029, 0.8796, 0.2809, 0.3108, 0.427, 0.2892, 0.3981, 0.2998, 0.3532, 0.3203, 0.3901, 0.1619, 0.3257, 0.1348, 0.3316, 0.1296, 0.2809, 0.1598, 0.2681, 0.3315, 0.458, 0.3108, 0.427, 0.3203, 0.3901, 0.3392, 0.4298, 0.1894, 0.3272, 0.1619, 0.3257, 0.1598, 0.2681, 0.1914, 0.266, 0.8796, 0.2809, 0.8519, 0.3029, 0.8412, 0.2647, 0.8698, 0.2324, 0.3203, 0.3901, 0.2998, 0.3532, 0.3139, 0.3128, 0.3326, 0.3579, 0.9098, 0.2681, 0.8796, 0.2809, 0.8698, 0.2324, 0.9043, 0.2113, 0.3392, 0.4298, 0.3203, 0.3901, 0.3326, 0.3579, 0.3489, 0.4057, 0.1914, 0.266, 0.1598, 0.2681, 0.1543, 0.2113, 0.1927, 0.2048, 0.357, 0.4711, 0.3392, 0.4298, 0.3489, 0.4057, 0.3637, 0.455, 0.2223, 0.2749, 0.1914, 0.266, 0.1927, 0.2048, 0.2307, 0.2143, 0.8052, 0.3667, 0.7854, 0.4048, 0.782, 0.3962, 0.7986, 0.3488, 0.3744, 0.5131, 0.357, 0.4711, 0.3637, 0.455, 0.3778, 0.5049, 0.251, 0.2936, 0.2223, 0.2749, 0.2307, 0.2143, 0.2641, 0.238, 0.8272, 0.3321, 0.8052, 0.3667, 0.7986, 0.3488, 0.8179, 0.3044, 0.2768, 0.3204, 0.251, 0.2936, 0.2641, 0.238, 0.2915, 0.2719, 0.8519, 0.3029, 0.8272, 0.3321, 0.8179, 0.3044, 0.8412, 0.2647, 0.2998, 0.3532, 0.2768, 0.3204, 0.2915, 0.2719, 0.3139, 0.3128, 0.2641, 0.238, 0.2307, 0.2143, 0.2444, 0.155, 0.2843, 0.1864, 0.8179, 0.3044, 0.7986, 0.3488, 0.7904, 0.3347, 0.8056, 0.2817, 0.2915, 0.2719, 0.2641, 0.238, 0.2843, 0.1864, 0.3124, 0.2296, 0.8412, 0.2647, 0.8179, 0.3044, 0.8056, 0.2817, 0.8253, 0.232, 0.3139, 0.3128, 0.2915, 0.2719, 0.3124, 0.2296, 0.3325, 0.2791, 0.8698, 0.2324, 0.8412, 0.2647, 0.8253, 0.232, 0.8529, 0.1884, 0.3326, 0.3579, 0.3139, 0.3128, 0.3325, 0.2791, 0.3478, 0.3319, 0.9043, 0.2113, 0.8698, 0.2324, 0.8529, 0.1884, 0.8921, 0.1563, 0.3489, 0.4057, 0.3326, 0.3579, 0.3478, 0.3319, 0.3603, 0.3866, 0.1927, 0.2048, 0.1543, 0.2113, 0.1421, 0.1563, 0.1931, 0.1435, 0.3637, 0.455, 0.3489, 0.4057, 0.3603, 0.3866, 0.3714, 0.4424, 0.2307, 0.2143, 0.1927, 0.2048, 0.1931, 0.1435, 0.2444, 0.155, 0.7986, 0.3488, 0.782, 0.3962, 0.778, 0.3895, 0.7904, 0.3347, 0.3778, 0.5049, 0.3637, 0.455, 0.3714, 0.4424, 0.3817, 0.4985, 0.3603, 0.3866, 0.3478, 0.3319, 0.3656, 0.3139, 0.3733, 0.3737, 0.9431, 0.1435, 0.8921, 0.1563, 0.8645, 0.1063, 0.9404, 0.08225, 0.3714, 0.4424, 0.3603, 0.3866, 0.3733, 0.3737, 0.3799, 0.4339, 0.2444, 0.155, 0.1931, 0.1435, 0.1904, 0.08225, 0.2724, 0.09933, 0.7904, 0.3347, 0.778, 0.3895, 0.7734, 0.385, 0.7809, 0.3251, 0.3817, 0.4985, 0.3714, 0.4424, 0.3799, 0.4339, 0.386, 0.4943, 0.2843, 0.1864, 0.2444, 0.155, 0.2724, 0.09933, 0.3178, 0.1435, 0.8056, 0.2817, 0.7904, 0.3347, 0.7809, 0.3251, 0.7903, 0.2659, 0.3124, 0.2296, 0.2843, 0.1864, 0.3178, 0.1435, 0.3414, 0.1974, 0.8253, 0.232, 0.8056, 0.2817, 0.7903, 0.2659, 0.8035, 0.208, 0.3325, 0.2791, 0.3124, 0.2296, 0.3414, 0.1974, 0.3557, 0.2549, 0.8529, 0.1884, 0.8253, 0.232, 0.8035, 0.208, 0.8247, 0.1532, 0.3478, 0.3319, 0.3325, 0.2791, 0.3557, 0.2549, 0.3656, 0.3139, 0.8921, 0.1563, 0.8529, 0.1884, 0.8247, 0.1532, 0.8645, 0.1063, 0.3557, 0.2549, 0.3414, 0.1974, 0.3786, 0.1809, 0.3826, 0.243, 0.8247, 0.1532, 0.8035, 0.208, 0.7765, 0.1961, 0.7829, 0.1341, 0.3656, 0.3139, 0.3557, 0.2549, 0.3826, 0.243, 0.3853, 0.3053, 0.8645, 0.1063, 0.8247, 0.1532, 0.7829, 0.1341, 0.799, 0.07303, 0.3733, 0.3737, 0.3656, 0.3139, 0.3853, 0.3053, 0.3873, 0.3676, 0.9404, 0.08225, 0.8645, 0.1063, 0.799, 0.07303, 0.9105, 0.02187, 0.3799, 0.4339, 0.3733, 0.3737, 0.3873, 0.3676, 0.3889, 0.43, 0.2724, 0.09933, 0.1904, 0.08225, 0.1605, 0.02187, 0.3484, 0.05852, 0.7809, 0.3251, 0.7734, 0.385, 0.7686, 0.3829, 0.7705, 0.3206, 0.386, 0.4943, 0.3799, 0.4339, 0.3889, 0.43, 0.3905, 0.4924, 0.3178, 0.1435, 0.2724, 0.09933, 0.3484, 0.05852, 0.371, 0.119, 0.7903, 0.2659, 0.7809, 0.3251, 0.7705, 0.3206, 0.773, 0.2583, 0.3414, 0.1974, 0.3178, 0.1435, 0.371, 0.119, 0.3786, 0.1809, 0.8035, 0.208, 0.7903, 0.2659, 0.773, 0.2583, 0.7765, 0.1961, 0.3905, 0.4924, 0.3889, 0.43, 0.3981, 0.4308, 0.395, 0.4928, 0.371, 0.119, 0.3484, 0.05852, 0.4703, 0.06869, 0.433, 0.1244, 0.773, 0.2583, 0.7705, 0.3206, 0.7599, 0.3215, 0.7551, 0.2598, 0.3786, 0.1809, 0.371, 0.119, 0.433, 0.1244, 0.4185, 0.1843, 0.7765, 0.1961, 0.773, 0.2583, 0.7551, 0.2598, 0.748, 0.1985, 0.3826, 0.243, 0.3786, 0.1809, 0.4185, 0.1843, 0.4107, 0.2455, 0.7829, 0.1341, 0.7765, 0.1961, 0.748, 0.1985, 0.7358, 0.1382, 0.3853, 0.3053, 0.3826, 0.243, 0.4107, 0.2455, 0.4054, 0.3071, 0.799, 0.07303, 0.7829, 0.1341, 0.7358, 0.1382, 0.7072, 0.08082, 0.3873, 0.3676, 0.3853, 0.3053, 0.4054, 0.3071, 0.4015, 0.3689, 0.9105, 0.02187, 0.799, 0.07303, 0.7072, 0.08082, 0.6032, 0.04172, 0.3889, 0.43, 0.3873, 0.3676, 0.4015, 0.3689, 0.3981, 0.4308, 0.3484, 0.05852, 0.9105, 0.02187, 0.6032, 0.04172, 0.4703, 0.06869, 0.7705, 0.3206, 0.7686, 0.3829, 0.7637, 0.3833, 0.7599, 0.3215, 0.4015, 0.3689, 0.4054, 0.3071, 0.4246, 0.3189, 0.4152, 0.3773, 0.6032, 0.04172, 0.7072, 0.08082, 0.6575, 0.122, 0.5921, 0.1027, 0.3981, 0.4308, 0.4015, 0.3689, 0.4152, 0.3773, 0.407, 0.4363, 0.4703, 0.06869, 0.6032, 0.04172, 0.5921, 0.1027, 0.5238, 0.1172, 0.7599, 0.3215, 0.7637, 0.3833, 0.759, 0.3862, 0.7498, 0.3278, 0.395, 0.4928, 0.3981, 0.4308, 0.407, 0.4363, 0.3995, 0.4955, 0.433, 0.1244, 0.4703, 0.06869, 0.5238, 0.1172, 0.4794, 0.1565, 0.7551, 0.2598, 0.7599, 0.3215, 0.7498, 0.3278, 0.7383, 0.2703, 0.4185, 0.1843, 0.433, 0.1244, 0.4794, 0.1565, 0.4533, 0.2067, 0.748, 0.1985, 0.7551, 0.2598, 0.7383, 0.2703, 0.7226, 0.2149, 0.4107, 0.2455, 0.4185, 0.1843, 0.4533, 0.2067, 0.4366, 0.2617, 0.7358, 0.1382, 0.748, 0.1985, 0.7226, 0.2149, 0.6984, 0.1636, 0.4054, 0.3071, 0.4107, 0.2455, 0.4366, 0.2617, 0.4246, 0.3189, 0.7072, 0.08082, 0.7358, 0.1382, 0.6984, 0.1636, 0.6575, 0.122, 0.4366, 0.2617, 0.4533, 0.2067, 0.4794, 0.2429, 0.4583, 0.2894, 0.6984, 0.1636, 0.7226, 0.2149, 0.7027, 0.2422, 0.6744, 0.2024, 0.4246, 0.3189, 0.4366, 0.2617, 0.4583, 0.2894, 0.4416, 0.3398, 0.6575, 0.122, 0.6984, 0.1636, 0.6744, 0.2024, 0.6367, 0.1743, 0.4152, 0.3773, 0.4246, 0.3189, 0.4416, 0.3398, 0.4277, 0.3924, 0.5921, 0.1027, 0.6575, 0.122, 0.6367, 0.1743, 0.5909, 0.164, 0.407, 0.4363, 0.4152, 0.3773, 0.4277, 0.3924, 0.4153, 0.4461, 0.5238, 0.1172, 0.5921, 0.1027, 0.5909, 0.164, 0.5451, 0.1747, 0.7498, 0.3278, 0.759, 0.3862, 0.7546, 0.3915, 0.7407, 0.339, 0.3995, 0.4955, 0.407, 0.4363, 0.4153, 0.4461, 0.4037, 0.5004, 0.4794, 0.1565, 0.5238, 0.1172, 0.5451, 0.1747, 0.5076, 0.203, 0.7383, 0.2703, 0.7498, 0.3278, 0.7407, 0.339, 0.724, 0.2886, 0.4533, 0.2067, 0.4794, 0.1565, 0.5076, 0.203, 0.4794, 0.2429, 0.7226, 0.2149, 0.7383, 0.2703, 0.724, 0.2886, 0.7027, 0.2422, 0.4037, 0.5004, 0.4153, 0.4461, 0.4227, 0.46, 0.4074, 0.5074, 0.5076, 0.203, 0.5451, 0.1747, 0.5565, 0.2345, 0.5249, 0.2563, 0.724, 0.2886, 0.7407, 0.339, 0.733, 0.3544, 0.7126, 0.3132, 0.4794, 0.2429, 0.5076, 0.203, 0.5249, 0.2563, 0.498, 0.2876, 0.7027, 0.2422, 0.724, 0.2886, 0.7126, 0.3132, 0.6887, 0.277, 0.4583, 0.2894, 0.4794, 0.2429, 0.498, 0.2876, 0.4753, 0.3256, 0.6744, 0.2024, 0.7027, 0.2422, 0.6887, 0.277, 0.6603, 0.2483, 0.4416, 0.3398, 0.4583, 0.2894, 0.4753, 0.3256, 0.4558, 0.3681, 0.6367, 0.1743, 0.6744, 0.2024, 0.6603, 0.2483, 0.6273, 0.2302, 0.4277, 0.3924, 0.4416, 0.3398, 0.4558, 0.3681, 0.4386, 0.4132, 0.5909, 0.164, 0.6367, 0.1743, 0.6273, 0.2302, 0.5916, 0.2253, 0.4153, 0.4461, 0.4277, 0.3924, 0.4386, 0.4132, 0.4227, 0.46, 0.5451, 0.1747, 0.5909, 0.164, 0.5916, 0.2253, 0.5565, 0.2345, 0.7407, 0.339, 0.7546, 0.3915, 0.7508, 0.3989, 0.733, 0.3544, 0.4386, 0.4132, 0.4558, 0.3681, 0.4671, 0.402, 0.4476, 0.4389, 0.5916, 0.2253, 0.6273, 0.2302, 0.6232, 0.2873, 0.5933, 0.2865, 0.4227, 0.46, 0.4386, 0.4132, 0.4476, 0.4389, 0.4289, 0.4773, 0.5565, 0.2345, 0.5916, 0.2253, 0.5933, 0.2865, 0.5639, 0.2953, 0.733, 0.3544, 0.7508, 0.3989, 0.7476, 0.4081, 0.7269, 0.3733, 0.4074, 0.5074, 0.4227, 0.46, 0.4289, 0.4773, 0.4106, 0.5162, 0.5249, 0.2563, 0.5565, 0.2345, 0.5639, 0.2953, 0.5363, 0.3128, 0.7126, 0.3132, 0.733, 0.3544, 0.7269, 0.3733, 0.7044, 0.3423, 0.498, 0.2876, 0.5249, 0.2563, 0.5363, 0.3128, 0.5111, 0.3375, 0.6887, 0.277, 0.7126, 0.3132, 0.7044, 0.3423, 0.6795, 0.3165, 0.4753, 0.3256, 0.498, 0.2876, 0.5111, 0.3375, 0.4881, 0.3678, 0.6603, 0.2483, 0.6887, 0.277, 0.6795, 0.3165, 0.6523, 0.2977, 0.4558, 0.3681, 0.4753, 0.3256, 0.4881, 0.3678, 0.4671, 0.402, 0.6273, 0.2302, 0.6603, 0.2483, 0.6523, 0.2977, 0.6232, 0.2873, 0.6795, 0.3165, 0.7044, 0.3423, 0.6989, 0.3744, 0.6741, 0.3588, 0.4881, 0.3678, 0.5111, 0.3375, 0.5205, 0.3906, 0.4976, 0.4139, 0.6523, 0.2977, 0.6795, 0.3165, 0.6741, 0.3588, 0.6483, 0.3488, 0.4671, 0.402, 0.4881, 0.3678, 0.4976, 0.4139, 0.4758, 0.4401, 0.6232, 0.2873, 0.6523, 0.2977, 0.6483, 0.3488, 0.6219, 0.345, 0.4476, 0.4389, 0.4671, 0.402, 0.4758, 0.4401, 0.4546, 0.4682, 0.5933, 0.2865, 0.6232, 0.2873, 0.6219, 0.345, 0.5954, 0.3476, 0.4289, 0.4773, 0.4476, 0.4389, 0.4546, 0.4682, 0.4338, 0.4973, 0.5639, 0.2953, 0.5933, 0.2865, 0.5954, 0.3476, 0.5695, 0.3565, 0.7269, 0.3733, 0.7476, 0.4081, 0.7453, 0.4186, 0.7227, 0.3947, 0.4106, 0.5162, 0.4289, 0.4773, 0.4338, 0.4973, 0.4131, 0.5264, 0.5363, 0.3128, 0.5639, 0.2953, 0.5695, 0.3565, 0.5444, 0.3711, 0.7044, 0.3423, 0.7269, 0.3733, 0.7227, 0.3947, 0.6989, 0.3744, 0.5111, 0.3375, 0.5363, 0.3128, 0.5444, 0.3711, 0.5205, 0.3906, 0.5695, 0.3565, 0.5954, 0.3476, 0.5981, 0.4085, 0.574, 0.418, 0.7227, 0.3947, 0.7453, 0.4186, 0.7438, 0.4302, 0.7202, 0.4177, 0.4131, 0.5264, 0.4338, 0.4973, 0.4373, 0.5193, 0.4148, 0.5377, 0.5444, 0.3711, 0.5695, 0.3565, 0.574, 0.418, 0.5504, 0.4305, 0.6989, 0.3744, 0.7227, 0.3947, 0.7202, 0.4177, 0.6961, 0.4084, 0.5205, 0.3906, 0.5444, 0.3711, 0.5504, 0.4305, 0.5272, 0.4456, 0.6741, 0.3588, 0.6989, 0.3744, 0.6961, 0.4084, 0.6717, 0.4026, 0.4976, 0.4139, 0.5205, 0.3906, 0.5272, 0.4456, 0.5044, 0.4627, 0.6483, 0.3488, 0.6741, 0.3588, 0.6717, 0.4026, 0.6471, 0.4007, 0.4758, 0.4401, 0.4976, 0.4139, 0.5044, 0.4627, 0.4819, 0.4811, 0.6219, 0.345, 0.6483, 0.3488, 0.6471, 0.4007, 0.6225, 0.4027, 0.4546, 0.4682, 0.4758, 0.4401, 0.4819, 0.4811, 0.4596, 0.5002, 0.5954, 0.3476, 0.6219, 0.345, 0.6225, 0.4027, 0.5981, 0.4085, 0.4338, 0.4973, 0.4546, 0.4682, 0.4596, 0.5002, 0.4373, 0.5193, 0.4819, 0.4811, 0.5044, 0.4627, 0.509, 0.5132, 0.4858, 0.5241, 0.6225, 0.4027, 0.6471, 0.4007, 0.6482, 0.4525, 0.6247, 0.4601, 0.4596, 0.5002, 0.4819, 0.4811, 0.4858, 0.5241, 0.4626, 0.534, 0.5981, 0.4085, 0.6225, 0.4027, 0.6247, 0.4601, 0.6014, 0.4692, 0.4373, 0.5193, 0.4596, 0.5002, 0.4626, 0.534, 0.4392, 0.5426, 0.574, 0.418, 0.5981, 0.4085, 0.6014, 0.4692, 0.5782, 0.4795, 0.7202, 0.4177, 0.7438, 0.4302, 0.7432, 0.4423, 0.7194, 0.4415, 0.4148, 0.5377, 0.4373, 0.5193, 0.4392, 0.5426, 0.4157, 0.5496, 0.5504, 0.4305, 0.574, 0.418, 0.5782, 0.4795, 0.5551, 0.4905, 0.6961, 0.4084, 0.7202, 0.4177, 0.7194, 0.4415, 0.6956, 0.443, 0.5272, 0.4456, 0.5504, 0.4305, 0.5551, 0.4905, 0.532, 0.5019, 0.6717, 0.4026, 0.6961, 0.4084, 0.6956, 0.443, 0.6718, 0.4468, 0.5044, 0.4627, 0.5272, 0.4456, 0.532, 0.5019, 0.509, 0.5132, 0.6471, 0.4007, 0.6717, 0.4026, 0.6718, 0.4468, 0.6482, 0.4525, 0.532, 0.5019, 0.5551, 0.4905, 0.5588, 0.551, 0.5352, 0.559, 0.6718, 0.4468, 0.6956, 0.443, 0.6972, 0.4775, 0.6742, 0.4905, 0.509, 0.5132, 0.532, 0.5019, 0.5352, 0.559, 0.5114, 0.5648, 0.6482, 0.4525, 0.6718, 0.4468, 0.6742, 0.4905, 0.6513, 0.5038, 0.4858, 0.5241, 0.509, 0.5132, 0.5114, 0.5648, 0.4875, 0.568, 0.6247, 0.4601, 0.6482, 0.4525, 0.6513, 0.5038, 0.6284, 0.517, 0.4626, 0.534, 0.4858, 0.5241, 0.4875, 0.568, 0.4635, 0.5686, 0.6014, 0.4692, 0.6247, 0.4601, 0.6284, 0.517, 0.6054, 0.5296, 0.4392, 0.5426, 0.4626, 0.534, 0.4635, 0.5686, 0.4395, 0.5665, 0.5782, 0.4795, 0.6014, 0.4692, 0.6054, 0.5296, 0.5822, 0.5411, 0.7194, 0.4415, 0.7432, 0.4423, 0.7435, 0.4544, 0.7203, 0.4653, 0.4157, 0.5496, 0.4392, 0.5426, 0.4395, 0.5665, 0.4157, 0.5618, 0.5551, 0.4905, 0.5782, 0.4795, 0.5822, 0.5411, 0.5588, 0.551, 0.6956, 0.443, 0.7194, 0.4415, 0.7203, 0.4653, 0.6972, 0.4775, 0.4395, 0.5665, 0.4635, 0.5686, 0.4622, 0.6031, 0.4382, 0.5901, 0.5822, 0.5411, 0.6054, 0.5296, 0.6104, 0.5894, 0.5864, 0.6026, 0.7203, 0.4653, 0.7435, 0.4544, 0.7447, 0.4662, 0.7227, 0.4883, 0.4157, 0.5618, 0.4395, 0.5665, 0.4382, 0.5901, 0.4148, 0.5738, 0.5588, 0.551, 0.5822, 0.5411, 0.5864, 0.6026, 0.5619, 0.6118, 0.6972, 0.4775, 0.7203, 0.4653, 0.7227, 0.4883, 0.7008, 0.5107, 0.5352, 0.559, 0.5588, 0.551, 0.5619, 0.6118, 0.5369, 0.6166, 0.6742, 0.4905, 0.6972, 0.4775, 0.7008, 0.5107, 0.6789, 0.5328, 0.5114, 0.5648, 0.5352, 0.559, 0.5369, 0.6166, 0.5118, 0.6167, 0.6513, 0.5038, 0.6742, 0.4905, 0.6789, 0.5328, 0.6566, 0.5538, 0.4875, 0.568, 0.5114, 0.5648, 0.5118, 0.6167, 0.4868, 0.6121, 0.6284, 0.517, 0.6513, 0.5038, 0.6566, 0.5538, 0.6338, 0.573, 0.4635, 0.5686, 0.4875, 0.568, 0.4868, 0.6121, 0.4622, 0.6031, 0.6054, 0.5296, 0.6284, 0.517, 0.6338, 0.573, 0.6104, 0.5894, 0.4868, 0.6121, 0.5118, 0.6167, 0.5098, 0.6684, 0.4835, 0.6555, 0.6338, 0.573, 0.6566, 0.5538, 0.6642, 0.6019, 0.6413, 0.6274, 0.4622, 0.6031, 0.4868, 0.6121, 0.4835, 0.6555, 0.4585, 0.6366, 0.6104, 0.5894, 0.6338, 0.573, 0.6413, 0.6274, 0.617, 0.6485, 0.4382, 0.5901, 0.4622, 0.6031, 0.4585, 0.6366, 0.4351, 0.6127, 0.5864, 0.6026, 0.6104, 0.5894, 0.617, 0.6485, 0.5913, 0.664, 0.7227, 0.4883, 0.7447, 0.4662, 0.7467, 0.4772, 0.7267, 0.5097, 0.4148, 0.5738, 0.4382, 0.5901, 0.4351, 0.6127, 0.413, 0.585, 0.5619, 0.6118, 0.5864, 0.6026, 0.5913, 0.664, 0.5644, 0.6728, 0.7008, 0.5107, 0.7227, 0.4883, 0.7267, 0.5097, 0.7065, 0.542, 0.5369, 0.6166, 0.5619, 0.6118, 0.5644, 0.6728, 0.5369, 0.6743, 0.6789, 0.5328, 0.7008, 0.5107, 0.7065, 0.542, 0.6858, 0.573, 0.5118, 0.6167, 0.5369, 0.6166, 0.5369, 0.6743, 0.5098, 0.6684, 0.6566, 0.5538, 0.6789, 0.5328, 0.6858, 0.573, 0.6642, 0.6019, 0.5369, 0.6743, 0.5644, 0.6728, 0.5664, 0.734, 0.5348, 0.7319, 0.6858, 0.573, 0.7065, 0.542, 0.7142, 0.5702, 0.6953, 0.6099, 0.5098, 0.6684, 0.5369, 0.6743, 0.5348, 0.7319, 0.5046, 0.7191, 0.6642, 0.6019, 0.6858, 0.573, 0.6953, 0.6099, 0.6748, 0.6468, 0.4835, 0.6555, 0.5098, 0.6684, 0.5046, 0.7191, 0.4769, 0.6971, 0.6413, 0.6274, 0.6642, 0.6019, 0.6748, 0.6468, 0.6518, 0.6796, 0.4585, 0.6366, 0.4835, 0.6555, 0.4769, 0.6971, 0.4522, 0.6679, 0.617, 0.6485, 0.6413, 0.6274, 0.6518, 0.6796, 0.626, 0.7064, 0.4351, 0.6127, 0.4585, 0.6366, 0.4522, 0.6679, 0.4302, 0.6333, 0.5913, 0.664, 0.617, 0.6485, 0.626, 0.7064, 0.5973, 0.7251, 0.7267, 0.5097, 0.7467, 0.4772, 0.7494, 0.4869, 0.732, 0.5289, 0.413, 0.585, 0.4351, 0.6127, 0.4302, 0.6333, 0.4104, 0.5952, 0.5644, 0.6728, 0.5913, 0.664, 0.5973, 0.7251, 0.5664, 0.734, 0.7065, 0.542, 0.7267, 0.5097, 0.732, 0.5289, 0.7142, 0.5702, 0.4302, 0.6333, 0.4522, 0.6679, 0.4429, 0.6956, 0.4236, 0.6512, 0.5973, 0.7251, 0.626, 0.7064, 0.6391, 0.762, 0.6057, 0.7857, 0.732, 0.5289, 0.7494, 0.4869, 0.7528, 0.4951, 0.7387, 0.545, 0.4104, 0.5952, 0.4302, 0.6333, 0.4236, 0.6512, 0.407, 0.6038, 0.5664, 0.734, 0.5973, 0.7251, 0.6057, 0.7857, 0.5677, 0.7952, 0.7142, 0.5702, 0.732, 0.5289, 0.7387, 0.545, 0.7239, 0.5943, 0.5348, 0.7319, 0.5664, 0.734, 0.5677, 0.7952, 0.5293, 0.7887, 0.6953, 0.6099, 0.7142, 0.5702, 0.7239, 0.5943, 0.7076, 0.6421, 0.5046, 0.7191, 0.5348, 0.7319, 0.5293, 0.7887, 0.4948, 0.7676, 0.6748, 0.6468, 0.6953, 0.6099, 0.7076, 0.6421, 0.6889, 0.6872, 0.4769, 0.6971, 0.5046, 0.7191, 0.4948, 0.7676, 0.4662, 0.7353, 0.6518, 0.6796, 0.6748, 0.6468, 0.6889, 0.6872, 0.6665, 0.7281, 0.4522, 0.6679, 0.4769, 0.6971, 0.4662, 0.7353, 0.4429, 0.6956, 0.626, 0.7064, 0.6518, 0.6796, 0.6665, 0.7281, 0.6391, 0.762, 0.4662, 0.7353, 0.4948, 0.7676, 0.4779, 0.8116, 0.4503, 0.768, 0.6665, 0.7281, 0.6889, 0.6872, 0.7075, 0.7209, 0.6874, 0.7704, 0.4429, 0.6956, 0.4662, 0.7353, 0.4503, 0.768, 0.4306, 0.7183, 0.6391, 0.762, 0.6665, 0.7281, 0.6874, 0.7704, 0.6593, 0.8136, 0.4236, 0.6512, 0.4429, 0.6956, 0.4306, 0.7183, 0.4154, 0.6653, 0.6057, 0.7857, 0.6391, 0.762, 0.6593, 0.8136, 0.6194, 0.845, 0.7387, 0.545, 0.7528, 0.4951, 0.7567, 0.5015, 0.7464, 0.5576, 0.407, 0.6038, 0.4236, 0.6512, 0.4154, 0.6653, 0.403, 0.6105, 0.5677, 0.7952, 0.6057, 0.7857, 0.6194, 0.845, 0.5681, 0.8565, 0.7239, 0.5943, 0.7387, 0.545, 0.7464, 0.5576, 0.7353, 0.6134, 0.5293, 0.7887, 0.5677, 0.7952, 0.5681, 0.8565, 0.5171, 0.8437, 0.7076, 0.6421, 0.7239, 0.5943, 0.7353, 0.6134, 0.7228, 0.6681, 0.4948, 0.7676, 0.5293, 0.7887, 0.5171, 0.8437, 0.4779, 0.8116, 0.6889, 0.6872, 0.7076, 0.6421, 0.7228, 0.6681, 0.7075, 0.7209, 0.7353, 0.6134, 0.7464, 0.5576, 0.7549, 0.5661, 0.7483, 0.6263, 0.5171, 0.8437, 0.5681, 0.8565, 0.5654, 0.9178, 0.4895, 0.8937, 0.7228, 0.6681, 0.7353, 0.6134, 0.7483, 0.6263, 0.7406, 0.6861, 0.4779, 0.8116, 0.5171, 0.8437, 0.4895, 0.8937, 0.4497, 0.8468, 0.7075, 0.7209, 0.7228, 0.6681, 0.7406, 0.6861, 0.7307, 0.7451, 0.4503, 0.768, 0.4779, 0.8116, 0.4497, 0.8468, 0.4285, 0.792, 0.6874, 0.7704, 0.7075, 0.7209, 0.7307, 0.7451, 0.7164, 0.8026, 0.4306, 0.7183, 0.4503, 0.768, 0.4285, 0.792, 0.4153, 0.7341, 0.6593, 0.8136, 0.6874, 0.7704, 0.7164, 0.8026, 0.6928, 0.8565, 0.4154, 0.6653, 0.4306, 0.7183, 0.4153, 0.7341, 0.4059, 0.6749, 0.6194, 0.845, 0.6593, 0.8136, 0.6928, 0.8565, 0.6474, 0.9007, 0.7464, 0.5576, 0.7567, 0.5015, 0.761, 0.5057, 0.7549, 0.5661, 0.403, 0.6105, 0.4154, 0.6653, 0.4059, 0.6749, 0.3984, 0.615, 0.5681, 0.8565, 0.6194, 0.845, 0.6474, 0.9007, 0.5654, 0.9178, 0.6928, 0.8565, 0.7164, 0.8026, 0.7536, 0.8191, 0.746, 0.881, 0.4059, 0.6749, 0.4153, 0.7341, 0.398, 0.7417, 0.3955, 0.6794, 0.6474, 0.9007, 0.6928, 0.8565, 0.746, 0.881, 0.7234, 0.9415, 0.7549, 0.5661, 0.761, 0.5057, 0.7655, 0.5076, 0.7639, 0.57, 0.3984, 0.615, 0.4059, 0.6749, 0.3955, 0.6794, 0.3936, 0.6171, 0.5654, 0.9178, 0.6474, 0.9007, 0.7234, 0.9415, 0.5355, 0.9781, 0.7483, 0.6263, 0.7549, 0.5661, 0.7639, 0.57, 0.7623, 0.6324, 0.4895, 0.8937, 0.5654, 0.9178, 0.5355, 0.9781, 0.424, 0.927, 0.7406, 0.6861, 0.7483, 0.6263, 0.7623, 0.6324, 0.7603, 0.6947, 0.4497, 0.8468, 0.4895, 0.8937, 0.424, 0.927, 0.4079, 0.8659, 0.7307, 0.7451, 0.7406, 0.6861, 0.7603, 0.6947, 0.7576, 0.757, 0.4285, 0.792, 0.4497, 0.8468, 0.4079, 0.8659, 0.4015, 0.8039, 0.7164, 0.8026, 0.7307, 0.7451, 0.7576, 0.757, 0.7536, 0.8191, 0.4153, 0.7341, 0.4285, 0.792, 0.4015, 0.8039, 0.398, 0.7417, 0.4079, 0.8659, 0.424, 0.927, 0.3322, 0.9192, 0.3608, 0.8618, 0.7576, 0.757, 0.7603, 0.6947, 0.7804, 0.6929, 0.7857, 0.7545, 0.4015, 0.8039, 0.4079, 0.8659, 0.3608, 0.8618, 0.373, 0.8015, 0.7536, 0.8191, 0.7576, 0.757, 0.7857, 0.7545, 0.7935, 0.8157, 0.398, 0.7417, 0.4015, 0.8039, 0.373, 0.8015, 0.3801, 0.7402, 0.746, 0.881, 0.7536, 0.8191, 0.7935, 0.8157, 0.808, 0.8756, 0.3955, 0.6794, 0.398, 0.7417, 0.3801, 0.7402, 0.3849, 0.6785, 0.7234, 0.9415, 0.746, 0.881, 0.808, 0.8756, 0.8453, 0.9313, 0.7639, 0.57, 0.7655, 0.5076, 0.77, 0.5072, 0.7731, 0.5692, 0.3936, 0.6171, 0.3955, 0.6794, 0.3849, 0.6785, 0.3887, 0.6167, 0.5355, 0.9781, 0.7234, 0.9415, 0.8453, 0.9313, 0.9782, 0.9583, 0.7623, 0.6324, 0.7639, 0.57, 0.7731, 0.5692, 0.7765, 0.6311, 0.424, 0.927, 0.5355, 0.9781, 0.2282, 0.9583, 0.3322, 0.9192, 0.7603, 0.6947, 0.7623, 0.6324, 0.7765, 0.6311, 0.7804, 0.6929, 0.3887, 0.6167, 0.3849, 0.6785, 0.3748, 0.6722, 0.384, 0.6138, 0.9782, 0.9583, 0.8453, 0.9313, 0.8988, 0.8828, 0.9671, 0.8973, 0.7765, 0.6311, 0.7731, 0.5692, 0.782, 0.5637, 0.7902, 0.6227, 0.3322, 0.9192, 0.2282, 0.9583, 0.2171, 0.8973, 0.2825, 0.878, 0.7804, 0.6929, 0.7765, 0.6311, 0.7902, 0.6227, 0.7996, 0.6811, 0.3608, 0.8618, 0.3322, 0.9192, 0.2825, 0.878, 0.3234, 0.8364, 0.7857, 0.7545, 0.7804, 0.6929, 0.7996, 0.6811, 0.8116, 0.7383, 0.373, 0.8015, 0.3608, 0.8618, 0.3234, 0.8364, 0.3476, 0.7851, 0.7935, 0.8157, 0.7857, 0.7545, 0.8116, 0.7383, 0.8283, 0.7933, 0.3801, 0.7402, 0.373, 0.8015, 0.3476, 0.7851, 0.3633, 0.7297, 0.808, 0.8756, 0.7935, 0.8157, 0.8283, 0.7933, 0.8544, 0.8435, 0.3849, 0.6785, 0.3801, 0.7402, 0.3633, 0.7297, 0.3748, 0.6722, 0.8453, 0.9313, 0.808, 0.8756, 0.8544, 0.8435, 0.8988, 0.8828, 0.7731, 0.5692, 0.77, 0.5072, 0.7745, 0.5045, 0.782, 0.5637, 0.3633, 0.7297, 0.3476, 0.7851, 0.3277, 0.7578, 0.349, 0.7114, 0.8544, 0.8435, 0.8283, 0.7933, 0.8544, 0.7571, 0.8826, 0.797, 0.3748, 0.6722, 0.3633, 0.7297, 0.349, 0.7114, 0.3657, 0.661, 0.8988, 0.8828, 0.8544, 0.8435, 0.8826, 0.797, 0.9201, 0.8253, 0.782, 0.5637, 0.7745, 0.5045, 0.7787, 0.4996, 0.7903, 0.5539, 0.384, 0.6138, 0.3748, 0.6722, 0.3657, 0.661, 0.3796, 0.6085, 0.2171, 0.8973, 0.1488, 0.8828, 0.1701, 0.8253, 0.2159, 0.836, 0.7902, 0.6227, 0.782, 0.5637, 0.7903, 0.5539, 0.8027, 0.6076, 0.2825, 0.878, 0.2171, 0.8973, 0.2159, 0.836, 0.2617, 0.8257, 0.7996, 0.6811, 0.7902, 0.6227, 0.8027, 0.6076, 0.8166, 0.6602, 0.3234, 0.8364, 0.2825, 0.878, 0.2617, 0.8257, 0.2994, 0.7976, 0.8116, 0.7383, 0.7996, 0.6811, 0.8166, 0.6602, 0.8333, 0.7106, 0.3476, 0.7851, 0.3234, 0.8364, 0.2994, 0.7976, 0.3277, 0.7578, 0.8283, 0.7933, 0.8116, 0.7383, 0.8333, 0.7106, 0.8544, 0.7571, 0.2994, 0.7976, 0.2617, 0.8257, 0.2523, 0.7698, 0.2853, 0.7517, 0.8333, 0.7106, 0.8166, 0.6602, 0.8308, 0.6319, 0.8503, 0.6744, 0.3277, 0.7578, 0.2994, 0.7976, 0.2853, 0.7517, 0.3137, 0.723, 0.8544, 0.7571, 0.8333, 0.7106, 0.8503, 0.6744, 0.873, 0.7124, 0.349, 0.7114, 0.3277, 0.7578, 0.3137, 0.723, 0.3376, 0.6868, 0.8826, 0.797, 0.8544, 0.7571, 0.873, 0.7124, 0.8999, 0.7437, 0.3657, 0.661, 0.349, 0.7114, 0.3376, 0.6868, 0.358, 0.6456, 0.1701, 0.8253, 0.1326, 0.797, 0.1499, 0.7437, 0.1815, 0.7655, 0.7903, 0.5539, 0.7787, 0.4996, 0.7824, 0.4926, 0.7977, 0.54, 0.3796, 0.6085, 0.3657, 0.661, 0.358, 0.6456, 0.3758, 0.6011, 0.2159, 0.836, 0.1701, 0.8253, 0.1815, 0.7655, 0.2166, 0.7747, 0.8027, 0.6076, 0.7903, 0.5539, 0.7977, 0.54, 0.8136, 0.5868, 0.2617, 0.8257, 0.2159, 0.836, 0.2166, 0.7747, 0.2523, 0.7698, 0.8166, 0.6602, 0.8027, 0.6076, 0.8136, 0.5868, 0.8308, 0.6319, 0.392, 0.5547, 0.3726, 0.5919, 0.3703, 0.5814, 0.7856, 0.4838, 0.767, 0.4453, 0.7881, 0.4736, 0.7881, 0.4736, 0.767, 0.4453, 0.7898, 0.4623, 0.392, 0.5547, 0.3703, 0.5814, 0.3688, 0.5698, 0.392, 0.5547, 0.3688, 0.5698, 0.3682, 0.5577, 0.7898, 0.4623, 0.767, 0.4453, 0.7907, 0.4504, 0.392, 0.5547, 0.3682, 0.5577, 0.3685, 0.5456, 0.7907, 0.4504, 0.767, 0.4453, 0.7907, 0.4382, 0.7907, 0.4382, 0.767, 0.4453, 0.7898, 0.4262, 0.392, 0.5547, 0.3685, 0.5456, 0.3697, 0.5338, 0.392, 0.5547, 0.3697, 0.5338, 0.3717, 0.5228, 0.7898, 0.4262, 0.767, 0.4453, 0.788, 0.415, 0.788, 0.415, 0.767, 0.4453, 0.7854, 0.4048, 0.392, 0.5547, 0.3717, 0.5228, 0.3744, 0.5131, 0.7854, 0.4048, 0.767, 0.4453, 0.782, 0.3962, 0.392, 0.5547, 0.3744, 0.5131, 0.3778, 0.5049, 0.392, 0.5547, 0.3778, 0.5049, 0.3817, 0.4985, 0.782, 0.3962, 0.767, 0.4453, 0.778, 0.3895, 0.778, 0.3895, 0.767, 0.4453, 0.7734, 0.385, 0.392, 0.5547, 0.3817, 0.4985, 0.386, 0.4943, 0.7734, 0.385, 0.767, 0.4453, 0.7686, 0.3829, 0.392, 0.5547, 0.386, 0.4943, 0.3905, 0.4924, 0.392, 0.5547, 0.3905, 0.4924, 0.395, 0.4928, 0.7686, 0.3829, 0.767, 0.4453, 0.7637, 0.3833, 0.7637, 0.3833, 0.767, 0.4453, 0.759, 0.3862, 0.392, 0.5547, 0.395, 0.4928, 0.3995, 0.4955, 0.759, 0.3862, 0.767, 0.4453, 0.7546, 0.3915, 0.392, 0.5547, 0.3995, 0.4955, 0.4037, 0.5004, 0.392, 0.5547, 0.4037, 0.5004, 0.4074, 0.5074, 0.7546, 0.3915, 0.767, 0.4453, 0.7508, 0.3989, 0.7508, 0.3989, 0.767, 0.4453, 0.7476, 0.4081, 0.392, 0.5547, 0.4074, 0.5074, 0.4106, 0.5162, 0.7476, 0.4081, 0.767, 0.4453, 0.7453, 0.4186, 0.392, 0.5547, 0.4106, 0.5162, 0.4131, 0.5264, 0.392, 0.5547, 0.4131, 0.5264, 0.4148, 0.5377, 0.7453, 0.4186, 0.767, 0.4453, 0.7438, 0.4302, 0.7438, 0.4302, 0.767, 0.4453, 0.7432, 0.4423, 0.392, 0.5547, 0.4148, 0.5377, 0.4157, 0.5496, 0.392, 0.5547, 0.4157, 0.5496, 0.4157, 0.5618, 0.7432, 0.4423, 0.767, 0.4453, 0.7435, 0.4544, 0.392, 0.5547, 0.4157, 0.5618, 0.4148, 0.5738, 0.7435, 0.4544, 0.767, 0.4453, 0.7447, 0.4662, 0.7447, 0.4662, 0.767, 0.4453, 0.7467, 0.4772, 0.392, 0.5547, 0.4148, 0.5738, 0.413, 0.585, 0.392, 0.5547, 0.413, 0.585, 0.4104, 0.5952, 0.7467, 0.4772, 0.767, 0.4453, 0.7494, 0.4869, 0.392, 0.5547, 0.4104, 0.5952, 0.407, 0.6038, 0.7494, 0.4869, 0.767, 0.4453, 0.7528, 0.4951, 0.7528, 0.4951, 0.767, 0.4453, 0.7567, 0.5015, 0.392, 0.5547, 0.407, 0.6038, 0.403, 0.6105, 0.392, 0.5547, 0.403, 0.6105, 0.3984, 0.615, 0.7567, 0.5015, 0.767, 0.4453, 0.761, 0.5057, 0.761, 0.5057, 0.767, 0.4453, 0.7655, 0.5076, 0.392, 0.5547, 0.3984, 0.615, 0.3936, 0.6171, 0.7655, 0.5076, 0.767, 0.4453, 0.77, 0.5072, 0.392, 0.5547, 0.3936, 0.6171, 0.3887, 0.6167, 0.392, 0.5547, 0.3887, 0.6167, 0.384, 0.6138, 0.77, 0.5072, 0.767, 0.4453, 0.7745, 0.5045, 0.7745, 0.5045, 0.767, 0.4453, 0.7787, 0.4996, 0.392, 0.5547, 0.384, 0.6138, 0.3796, 0.6085, 0.7787, 0.4996, 0.767, 0.4453, 0.7824, 0.4926, 0.392, 0.5547, 0.3796, 0.6085, 0.3758, 0.6011, 0.3758, 0.6011, 0.358, 0.6456, 0.3519, 0.6267, 0.3726, 0.5919, 0.2166, 0.7747, 0.1815, 0.7655, 0.1889, 0.7047, 0.2183, 0.7135, 0.8136, 0.5868, 0.7977, 0.54, 0.8039, 0.5227, 0.8226, 0.5611, 0.392, 0.5547, 0.3758, 0.6011, 0.3726, 0.5919, 0.2523, 0.7698, 0.2166, 0.7747, 0.2183, 0.7135, 0.2482, 0.7127, 0.8308, 0.6319, 0.8136, 0.5868, 0.8226, 0.5611, 0.8421, 0.598, 0.2853, 0.7517, 0.2523, 0.7698, 0.2482, 0.7127, 0.2773, 0.7023, 0.8503, 0.6744, 0.8308, 0.6319, 0.8421, 0.598, 0.8631, 0.6322, 0.3137, 0.723, 0.2853, 0.7517, 0.2773, 0.7023, 0.3045, 0.6835, 0.873, 0.7124, 0.8503, 0.6744, 0.8631, 0.6322, 0.8861, 0.6625, 0.3376, 0.6868, 0.3137, 0.723, 0.3045, 0.6835, 0.3294, 0.6577, 0.8999, 0.7437, 0.873, 0.7124, 0.8861, 0.6625, 0.9113, 0.6872, 0.7824, 0.4926, 0.767, 0.4453, 0.7856, 0.4838, 0.358, 0.6456, 0.3376, 0.6868, 0.3294, 0.6577, 0.3519, 0.6267, 0.1815, 0.7655, 0.1499, 0.7437, 0.1613, 0.6872, 0.1889, 0.7047, 0.7977, 0.54, 0.7824, 0.4926, 0.7856, 0.4838, 0.8039, 0.5227])
me_sphere.materials.append(mat_ball_texture)
me_sphere.use_remesh_preserve_volume = False
me_sphere.use_remesh_preserve_attributes = False
me_sphere.use_mirror_vertex_groups = False
me_sphere.update()

# ---- objects
ob_lamp_003 = bpy.data.objects.new('Lamp.003', light_lamp_003)
ob_lamp_002 = bpy.data.objects.new('Lamp.002', light_lamp_002)
ob_lamp_001 = bpy.data.objects.new('Lamp.001', light_lamp_001)
ob_ball = bpy.data.objects.new('ball', me_sphere)
ob_lamp = bpy.data.objects.new('Lamp', light_lamp)

# ---- transforms, parenting, visibility, modifiers, constraints
ob_lamp_003.location = (1.965, 2.919, -0.815)
ob_lamp_003.rotation_euler = (0.6503, 0.05522, 1.866)
ob_lamp_003.lock_rotations_4d = False
ob_lamp_003.empty_display_type = 'ARROWS'
ob_lamp_003.color = (0.0, 0.0, 0.0, 0.0)
ob_lamp_003.lineart.crease_threshold = 0.0
ob_lamp_002.location = (-0.4233, -2.485, -1.912)
ob_lamp_002.rotation_euler = (0.6503, 0.05522, 1.866)
ob_lamp_002.lock_rotations_4d = False
ob_lamp_002.empty_display_type = 'ARROWS'
ob_lamp_002.color = (0.0, 0.0, 0.0, 0.0)
ob_lamp_002.lineart.crease_threshold = 0.0
ob_lamp_001.location = (-2.555, 1.055, -1.989)
ob_lamp_001.rotation_euler = (0.6503, 0.05522, 1.866)
ob_lamp_001.lock_rotations_4d = False
ob_lamp_001.empty_display_type = 'ARROWS'
ob_lamp_001.color = (0.0, 0.0, 0.0, 0.0)
ob_lamp_001.lineart.crease_threshold = 0.0
ob_ball.location = (0.0, 0.0, 0.0)
ob_ball.lineart.crease_threshold = 0.0
ob_lamp.location = (0.4583, -1.179, 1.833)
ob_lamp.rotation_euler = (0.6503, 0.05522, 1.866)
ob_lamp.lock_rotations_4d = False
ob_lamp.empty_display_type = 'ARROWS'
ob_lamp.color = (0.0, 0.0, 0.0, 0.0)
ob_lamp.lineart.crease_threshold = 0.0

# ---- collection membership
col_collection_1.objects.link(ob_lamp_003)
col_collection_1.objects.link(ob_lamp_002)
col_collection_1.objects.link(ob_lamp_001)
col_collection_1.objects.link(ob_ball)
col_collection_1.objects.link(ob_lamp)

# ---- scene / render settings (as saved in the file)
scene.frame_start = 1; scene.frame_end = 250; scene.frame_set(1)
scene.render.engine = 'BLENDER_EEVEE_NEXT'
scene.render.image_settings.color_mode = 'RGB'
scene.render.image_settings.compression = 90
scene.render.resolution_percentage = 50
scene.render.dither_intensity = 0.0
scene.render.bake_margin = 2
scene.cycles.use_denoising = False
scene.cycles.samples = 10
scene.cycles.sampling_pattern = 'TABULATED_SOBOL'
scene.cycles.light_sampling_threshold = 0.0
scene.cycles.use_adaptive_sampling = False
scene.cycles.use_light_tree = False
scene.cycles.blur_glossy = 0.0
scene.cycles.volume_bounces = 1
scene.cycles.pixel_filter_type = 'GAUSSIAN'
scene.cycles.sample_clamp_indirect = 0.0
scene.view_settings.view_transform = 'Standard'
bpy.context.view_layer.update()

# ---- added for rendering (the .blend has no active camera): camera
cam_auto = bpy.data.cameras.new('AutoCamera')
cam_auto.lens = 50.0
cam_auto.sensor_width = 36.0
cam_auto.clip_end = 1000.0
ob_auto_camera = bpy.data.objects.new('AutoCamera', cam_auto)
scene.collection.objects.link(ob_auto_camera)
ob_auto_camera.location = (1.28168, -1.53802, 1.02535)
ob_auto_camera.rotation_euler = (1.09748, -7.21219e-08, 0.694738)
scene.camera = ob_auto_camera
bpy.context.view_layer.update()
